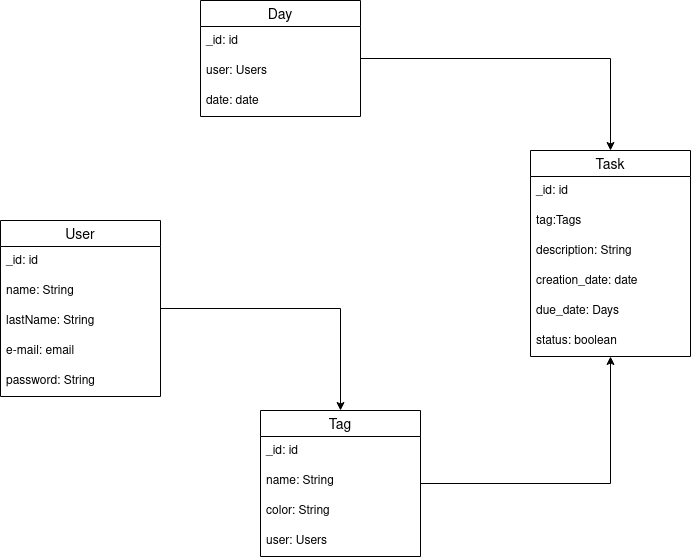

The diagram above was exported from draw.io. Its source (the exported page's mxGraphModel, read from the mxfile embedded in the PNG):
<mxGraphModel dx="1185" dy="668" grid="1" gridSize="10" guides="1" tooltips="1" connect="1" arrows="1" fold="1" page="1" pageScale="1" pageWidth="850" pageHeight="1100" math="0" shadow="0">
  <root>
    <mxCell id="0" />
    <mxCell id="1" parent="0" />
    <mxCell id="2us64YjSgU3guEogByzA-25" style="edgeStyle=orthogonalEdgeStyle;rounded=0;orthogonalLoop=1;jettySize=auto;html=1;" edge="1" parent="1" source="2us64YjSgU3guEogByzA-1" target="2us64YjSgU3guEogByzA-5">
      <mxGeometry relative="1" as="geometry" />
    </mxCell>
    <mxCell id="2us64YjSgU3guEogByzA-1" value="Day" style="swimlane;fontStyle=0;childLayout=stackLayout;horizontal=1;startSize=26;horizontalStack=0;resizeParent=1;resizeParentMax=0;resizeLast=0;collapsible=1;marginBottom=0;align=center;fontSize=14;" vertex="1" parent="1">
      <mxGeometry x="260" y="40" width="160" height="116" as="geometry" />
    </mxCell>
    <mxCell id="2us64YjSgU3guEogByzA-2" value="_id: id" style="text;strokeColor=none;fillColor=none;spacingLeft=4;spacingRight=4;overflow=hidden;rotatable=0;points=[[0,0.5],[1,0.5]];portConstraint=eastwest;fontSize=12;" vertex="1" parent="2us64YjSgU3guEogByzA-1">
      <mxGeometry y="26" width="160" height="30" as="geometry" />
    </mxCell>
    <mxCell id="2us64YjSgU3guEogByzA-3" value="user: Users" style="text;strokeColor=none;fillColor=none;spacingLeft=4;spacingRight=4;overflow=hidden;rotatable=0;points=[[0,0.5],[1,0.5]];portConstraint=eastwest;fontSize=12;" vertex="1" parent="2us64YjSgU3guEogByzA-1">
      <mxGeometry y="56" width="160" height="30" as="geometry" />
    </mxCell>
    <mxCell id="2us64YjSgU3guEogByzA-4" value="date: date" style="text;strokeColor=none;fillColor=none;spacingLeft=4;spacingRight=4;overflow=hidden;rotatable=0;points=[[0,0.5],[1,0.5]];portConstraint=eastwest;fontSize=12;" vertex="1" parent="2us64YjSgU3guEogByzA-1">
      <mxGeometry y="86" width="160" height="30" as="geometry" />
    </mxCell>
    <mxCell id="2us64YjSgU3guEogByzA-5" value="Task" style="swimlane;fontStyle=0;childLayout=stackLayout;horizontal=1;startSize=26;horizontalStack=0;resizeParent=1;resizeParentMax=0;resizeLast=0;collapsible=1;marginBottom=0;align=center;fontSize=14;" vertex="1" parent="1">
      <mxGeometry x="590" y="190" width="160" height="206" as="geometry" />
    </mxCell>
    <mxCell id="2us64YjSgU3guEogByzA-6" value="_id: id" style="text;strokeColor=none;fillColor=none;spacingLeft=4;spacingRight=4;overflow=hidden;rotatable=0;points=[[0,0.5],[1,0.5]];portConstraint=eastwest;fontSize=12;" vertex="1" parent="2us64YjSgU3guEogByzA-5">
      <mxGeometry y="26" width="160" height="30" as="geometry" />
    </mxCell>
    <mxCell id="2us64YjSgU3guEogByzA-7" value="tag:Tags" style="text;strokeColor=none;fillColor=none;spacingLeft=4;spacingRight=4;overflow=hidden;rotatable=0;points=[[0,0.5],[1,0.5]];portConstraint=eastwest;fontSize=12;" vertex="1" parent="2us64YjSgU3guEogByzA-5">
      <mxGeometry y="56" width="160" height="30" as="geometry" />
    </mxCell>
    <mxCell id="2us64YjSgU3guEogByzA-8" value="description: String" style="text;strokeColor=none;fillColor=none;spacingLeft=4;spacingRight=4;overflow=hidden;rotatable=0;points=[[0,0.5],[1,0.5]];portConstraint=eastwest;fontSize=12;" vertex="1" parent="2us64YjSgU3guEogByzA-5">
      <mxGeometry y="86" width="160" height="30" as="geometry" />
    </mxCell>
    <mxCell id="2us64YjSgU3guEogByzA-9" value="creation_date: date" style="text;strokeColor=none;fillColor=none;spacingLeft=4;spacingRight=4;overflow=hidden;rotatable=0;points=[[0,0.5],[1,0.5]];portConstraint=eastwest;fontSize=12;" vertex="1" parent="2us64YjSgU3guEogByzA-5">
      <mxGeometry y="116" width="160" height="30" as="geometry" />
    </mxCell>
    <mxCell id="2us64YjSgU3guEogByzA-10" value="due_date: Days" style="text;strokeColor=none;fillColor=none;spacingLeft=4;spacingRight=4;overflow=hidden;rotatable=0;points=[[0,0.5],[1,0.5]];portConstraint=eastwest;fontSize=12;" vertex="1" parent="2us64YjSgU3guEogByzA-5">
      <mxGeometry y="146" width="160" height="30" as="geometry" />
    </mxCell>
    <mxCell id="2us64YjSgU3guEogByzA-11" value="status: boolean" style="text;strokeColor=none;fillColor=none;spacingLeft=4;spacingRight=4;overflow=hidden;rotatable=0;points=[[0,0.5],[1,0.5]];portConstraint=eastwest;fontSize=12;" vertex="1" parent="2us64YjSgU3guEogByzA-5">
      <mxGeometry y="176" width="160" height="30" as="geometry" />
    </mxCell>
    <mxCell id="2us64YjSgU3guEogByzA-24" style="edgeStyle=orthogonalEdgeStyle;rounded=0;orthogonalLoop=1;jettySize=auto;html=1;" edge="1" parent="1" source="2us64YjSgU3guEogByzA-12" target="2us64YjSgU3guEogByzA-5">
      <mxGeometry relative="1" as="geometry" />
    </mxCell>
    <mxCell id="2us64YjSgU3guEogByzA-12" value="Tag" style="swimlane;fontStyle=0;childLayout=stackLayout;horizontal=1;startSize=26;horizontalStack=0;resizeParent=1;resizeParentMax=0;resizeLast=0;collapsible=1;marginBottom=0;align=center;fontSize=14;" vertex="1" parent="1">
      <mxGeometry x="320" y="450" width="160" height="146" as="geometry" />
    </mxCell>
    <mxCell id="2us64YjSgU3guEogByzA-13" value="_id: id" style="text;strokeColor=none;fillColor=none;spacingLeft=4;spacingRight=4;overflow=hidden;rotatable=0;points=[[0,0.5],[1,0.5]];portConstraint=eastwest;fontSize=12;" vertex="1" parent="2us64YjSgU3guEogByzA-12">
      <mxGeometry y="26" width="160" height="30" as="geometry" />
    </mxCell>
    <mxCell id="2us64YjSgU3guEogByzA-14" value="name: String" style="text;strokeColor=none;fillColor=none;spacingLeft=4;spacingRight=4;overflow=hidden;rotatable=0;points=[[0,0.5],[1,0.5]];portConstraint=eastwest;fontSize=12;" vertex="1" parent="2us64YjSgU3guEogByzA-12">
      <mxGeometry y="56" width="160" height="30" as="geometry" />
    </mxCell>
    <mxCell id="2us64YjSgU3guEogByzA-15" value="color: String" style="text;strokeColor=none;fillColor=none;spacingLeft=4;spacingRight=4;overflow=hidden;rotatable=0;points=[[0,0.5],[1,0.5]];portConstraint=eastwest;fontSize=12;" vertex="1" parent="2us64YjSgU3guEogByzA-12">
      <mxGeometry y="86" width="160" height="30" as="geometry" />
    </mxCell>
    <mxCell id="2us64YjSgU3guEogByzA-16" value="user: Users" style="text;strokeColor=none;fillColor=none;spacingLeft=4;spacingRight=4;overflow=hidden;rotatable=0;points=[[0,0.5],[1,0.5]];portConstraint=eastwest;fontSize=12;" vertex="1" parent="2us64YjSgU3guEogByzA-12">
      <mxGeometry y="116" width="160" height="30" as="geometry" />
    </mxCell>
    <mxCell id="2us64YjSgU3guEogByzA-23" style="edgeStyle=orthogonalEdgeStyle;rounded=0;orthogonalLoop=1;jettySize=auto;html=1;" edge="1" parent="1" source="2us64YjSgU3guEogByzA-17" target="2us64YjSgU3guEogByzA-12">
      <mxGeometry relative="1" as="geometry" />
    </mxCell>
    <mxCell id="2us64YjSgU3guEogByzA-17" value="User" style="swimlane;fontStyle=0;childLayout=stackLayout;horizontal=1;startSize=26;horizontalStack=0;resizeParent=1;resizeParentMax=0;resizeLast=0;collapsible=1;marginBottom=0;align=center;fontSize=14;" vertex="1" parent="1">
      <mxGeometry x="60" y="260" width="160" height="176" as="geometry" />
    </mxCell>
    <mxCell id="2us64YjSgU3guEogByzA-18" value="_id: id" style="text;strokeColor=none;fillColor=none;spacingLeft=4;spacingRight=4;overflow=hidden;rotatable=0;points=[[0,0.5],[1,0.5]];portConstraint=eastwest;fontSize=12;" vertex="1" parent="2us64YjSgU3guEogByzA-17">
      <mxGeometry y="26" width="160" height="30" as="geometry" />
    </mxCell>
    <mxCell id="2us64YjSgU3guEogByzA-19" value="name: String" style="text;strokeColor=none;fillColor=none;spacingLeft=4;spacingRight=4;overflow=hidden;rotatable=0;points=[[0,0.5],[1,0.5]];portConstraint=eastwest;fontSize=12;" vertex="1" parent="2us64YjSgU3guEogByzA-17">
      <mxGeometry y="56" width="160" height="30" as="geometry" />
    </mxCell>
    <mxCell id="2us64YjSgU3guEogByzA-20" value="lastName: String" style="text;strokeColor=none;fillColor=none;spacingLeft=4;spacingRight=4;overflow=hidden;rotatable=0;points=[[0,0.5],[1,0.5]];portConstraint=eastwest;fontSize=12;" vertex="1" parent="2us64YjSgU3guEogByzA-17">
      <mxGeometry y="86" width="160" height="30" as="geometry" />
    </mxCell>
    <mxCell id="2us64YjSgU3guEogByzA-21" value="e-mail: email" style="text;strokeColor=none;fillColor=none;spacingLeft=4;spacingRight=4;overflow=hidden;rotatable=0;points=[[0,0.5],[1,0.5]];portConstraint=eastwest;fontSize=12;" vertex="1" parent="2us64YjSgU3guEogByzA-17">
      <mxGeometry y="116" width="160" height="30" as="geometry" />
    </mxCell>
    <mxCell id="2us64YjSgU3guEogByzA-22" value="password: String" style="text;strokeColor=none;fillColor=none;spacingLeft=4;spacingRight=4;overflow=hidden;rotatable=0;points=[[0,0.5],[1,0.5]];portConstraint=eastwest;fontSize=12;" vertex="1" parent="2us64YjSgU3guEogByzA-17">
      <mxGeometry y="146" width="160" height="30" as="geometry" />
    </mxCell>
  </root>
</mxGraphModel>